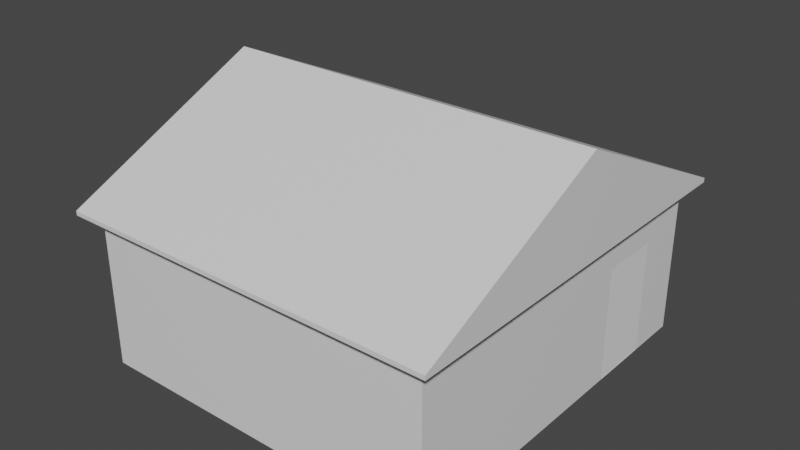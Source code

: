 # Source: house.blend  (saved by Blender 2.82.7; exported with 4.5.12 LTS)
import bpy
from mathutils import Matrix  # noqa: F401  (used for matrix-valued properties, if any)

bpy.ops.wm.read_factory_settings(use_empty=True)
scene = bpy.context.scene
scene.name = 'Scene'

# ---- collections
col_collection = bpy.data.collections.new('Collection'); scene.collection.children.link(col_collection)

# ---- materials (node trees are filled in below, after node groups)
mat_material = bpy.data.materials.new('Material')
mat_material.alpha_threshold = 0.0
mat_material.use_transparent_shadow = False
mat_material.line_color = (0.0, 0.0, 0.0, 1.0)

# ---- material node trees
mat_material.use_nodes = True; mat_material.node_tree.nodes.clear()
_N = mat_material.node_tree.nodes; _L = mat_material.node_tree.links
n0 = _N.new('ShaderNodeOutputMaterial'); n0.name = 'Material Output'; n0.location = (300, 300)
n1 = _N.new('ShaderNodeBsdfPrincipled'); n1.name = 'Principled BSDF'; n1.location = (10, 300)
n1.distribution = 'GGX'
n1.subsurface_method = 'BURLEY'
n1.inputs[2].default_value = 0.4
n1.inputs[3].default_value = 1.45
n1.inputs[27].default_value = (0.0, 0.0, 0.0, 1.0)
n1.inputs[28].default_value = 1.0
_L.new(n1.outputs[0], n0.inputs[0])
n0.is_active_output = True

# ---- world
world_world = bpy.data.worlds.new('World'); scene.world = world_world
world_world.use_nodes = True; world_world.node_tree.nodes.clear()
_N = world_world.node_tree.nodes; _L = world_world.node_tree.links
n0 = _N.new('ShaderNodeOutputWorld'); n0.name = 'World Output'; n0.location = (300, 300)
n1 = _N.new('ShaderNodeBackground'); n1.name = 'Background'; n1.location = (10, 300)
n1.inputs[0].default_value = (0.05088, 0.05088, 0.05088, 1.0)
_L.new(n1.outputs[0], n0.inputs[0])
n0.is_active_output = True
world_world.color = (0.05088, 0.05088, 0.05088)
world_world.use_sun_shadow = False
world_world.sun_shadow_jitter_overblur = 0.0

# ---- meshes
me_cube = bpy.data.meshes.new('Cube')
me_cube.from_pydata([(4.341, 5.228, 3.002), (4.341, 5.228, -1.0), (4.341, -4.711, 3.002), (4.341, -4.711, -1.0), (-5.003, 5.228, 3.002), (-5.003, 5.228, -1.0), (-5.003, -4.711, 3.002), (-5.003, -4.711, -1.0), (4.735, -5.13, 3.056), (-5.397, -5.13, 3.056), (4.735, 5.647, 3.056), (-5.397, 5.647, 3.056), (4.735, -5.13, 3.056), (-5.397, -5.13, 3.056), (4.735, 5.647, 3.056), (-5.397, 5.647, 3.056), (4.735, -5.13, 3.17), (-5.397, -5.13, 3.17), (4.735, 5.647, 3.17), (-5.397, 5.647, 3.17), (-5.003, 0.2585, -1.0), (4.341, 0.2585, 3.002), (-5.003, 0.2585, 3.002), (4.341, 0.2585, -1.0), (4.735, 0.2585, 3.056), (-5.397, 0.2585, 3.056), (4.735, 0.2585, 3.056), (-5.397, 0.2585, 3.056), (4.735, 0.2585, 3.17), (-5.397, 0.2585, 3.17), (4.735, -5.13, 3.17), (-5.397, -5.13, 3.17), (4.735, 0.2585, 3.17), (-5.397, 0.2585, 3.17), (-5.397, 5.647, 3.17), (4.735, 5.647, 3.17), (4.735, -5.13, 3.17), (-5.397, -5.13, 3.17), (4.735, 0.2585, 5.701), (-5.397, 0.2585, 5.701), (-5.397, 5.647, 3.17), (4.735, 5.647, 3.17), (4.341, 2.163, -1.0), (4.341, 3.808, -1.0), (4.341, 2.167, 1.966), (4.341, 3.808, 1.966)], [], [(0, 4, 15, 14), (3, 2, 6, 7), (20, 22, 4, 5), (20, 23, 3, 7), (23, 21, 2, 3), (5, 4, 0, 1), (27, 9, 31, 33), (6, 2, 12, 13), (22, 6, 13, 25), (21, 0, 14, 24), (8, 9, 13, 12), (26, 8, 12, 24), (27, 11, 15, 25), (11, 10, 14, 15), (38, 39, 17, 16), (9, 8, 30, 31), (10, 11, 34, 35), (26, 10, 35, 32), (8, 26, 32, 30), (18, 19, 39, 38), (9, 27, 25, 13), (10, 26, 24, 14), (2, 21, 24, 12), (4, 22, 25, 15), (11, 27, 33, 34), (1, 0, 21, 23, 42, 44, 45, 43), (5, 1, 43, 42, 23, 20), (7, 6, 22, 20), (36, 37, 31, 30), (28, 36, 30, 32), (29, 40, 34, 33), (40, 41, 35, 34), (41, 28, 32, 35), (37, 29, 33, 31), (16, 17, 37, 36), (38, 16, 36, 28), (39, 19, 40, 29), (19, 18, 41, 40), (18, 38, 28, 41), (17, 39, 29, 37)])
_uv = me_cube.uv_layers.new(name='UVMap')
_uv.uv.foreach_set('vector', [0.625, 0.5, 0.625, 0.25, 0.625, 0.25, 0.625, 0.5, 0.375, 0.75, 0.625, 0.75, 0.625, 1.0, 0.375, 1.0, 0.375, 0.125, 0.625, 0.125, 0.625, 0.25, 0.375, 0.25, 0.125, 0.625, 0.375, 0.625, 0.375, 0.75, 0.125, 0.75, 0.375, 0.625, 0.625, 0.625, 0.625, 0.75, 0.375, 0.75, 0.375, 0.25, 0.625, 0.25, 0.625, 0.5, 0.375, 0.5, 0.875, 0.625, 0.875, 0.75, 0.875, 0.75, 0.875, 0.625, 0.625, 1.0, 0.625, 0.75, 0.625, 0.75, 0.625, 1.0, 0.625, 0.125, 0.625, 0.0, 0.625, 0.0, 0.625, 0.125, 0.625, 0.625, 0.625, 0.5, 0.625, 0.5, 0.625, 0.625, 0.625, 0.75, 0.875, 0.75, 0.875, 0.75, 0.625, 0.75, 0.625, 0.625, 0.625, 0.75, 0.625, 0.75, 0.625, 0.625, 0.875, 0.625, 0.875, 0.5, 0.875, 0.5, 0.875, 0.625, 0.875, 0.5, 0.625, 0.5, 0.625, 0.5, 0.875, 0.5, 0.625, 0.625, 0.875, 0.625, 0.875, 0.75, 0.625, 0.75, 0.875, 0.75, 0.625, 0.75, 0.625, 0.75, 0.875, 0.75, 0.625, 0.5, 0.875, 0.5, 0.875, 0.5, 0.625, 0.5, 0.625, 0.625, 0.625, 0.5, 0.625, 0.5, 0.625, 0.625, 0.625, 0.75, 0.625, 0.625, 0.625, 0.625, 0.625, 0.75, 0.625, 0.5, 0.875, 0.5, 0.875, 0.625, 0.625, 0.625, 0.875, 0.75, 0.875, 0.625, 0.875, 0.625, 0.875, 0.75, 0.625, 0.5, 0.625, 0.625, 0.625, 0.625, 0.625, 0.5, 0.625, 0.75, 0.625, 0.625, 0.625, 0.625, 0.625, 0.75, 0.625, 0.25, 0.625, 0.125, 0.625, 0.125, 0.625, 0.25, 0.875, 0.5, 0.875, 0.625, 0.875, 0.625, 0.875, 0.5, 0.375, 0.5, 0.625, 0.5, 0.625, 0.625, 0.375, 0.625, 0.375, 0.5771, 0.5603, 0.577, 0.5603, 0.5357, 0.375, 0.5357, 0.125, 0.5, 0.375, 0.5, 0.375, 0.5357, 0.375, 0.5771, 0.375, 0.625, 0.125, 0.625, 0.375, 0.0, 0.625, 0.0, 0.625, 0.125, 0.375, 0.125, 0.625, 0.75, 0.875, 0.75, 0.875, 0.75, 0.625, 0.75, 0.625, 0.625, 0.625, 0.75, 0.625, 0.75, 0.625, 0.625, 0.875, 0.625, 0.875, 0.5, 0.875, 0.5, 0.875, 0.625, 0.875, 0.5, 0.625, 0.5, 0.625, 0.5, 0.875, 0.5, 0.625, 0.5, 0.625, 0.625, 0.625, 0.625, 0.625, 0.5, 0.875, 0.75, 0.875, 0.625, 0.875, 0.625, 0.875, 0.75, 0.625, 0.75, 0.875, 0.75, 0.875, 0.75, 0.625, 0.75, 0.625, 0.625, 0.625, 0.75, 0.625, 0.75, 0.625, 0.625, 0.875, 0.625, 0.875, 0.5, 0.875, 0.5, 0.875, 0.625, 0.875, 0.5, 0.625, 0.5, 0.625, 0.5, 0.875, 0.5, 0.625, 0.5, 0.625, 0.625, 0.625, 0.625, 0.625, 0.5, 0.875, 0.75, 0.875, 0.625, 0.875, 0.625, 0.875, 0.75])
me_cube.materials.append(mat_material)
me_cube.use_remesh_preserve_volume = False
me_cube.use_remesh_preserve_attributes = False
me_cube.use_mirror_vertex_groups = False
me_cube.update()
me_cube_001 = bpy.data.meshes.new('Cube.001')
me_cube_001.from_pydata([(-0.04891, -1.192e-06, -1.479), (-0.04891, -1.192e-06, 1.476), (-0.04891, 1.633, -1.479), (-0.04891, 1.633, 1.476), (0.06497, -1.192e-06, -1.479), (0.06497, -1.192e-06, 1.476), (0.06497, 1.633, -1.479), (0.06497, 1.633, 1.476)], [], [(0, 1, 3, 2), (2, 3, 7, 6), (6, 7, 5, 4), (4, 5, 1, 0), (2, 6, 4, 0), (7, 3, 1, 5)])
_uv = me_cube_001.uv_layers.new(name='UVMap')
_uv.uv.foreach_set('vector', [0.375, 0.0, 0.625, 0.0, 0.625, 0.25, 0.375, 0.25, 0.375, 0.25, 0.625, 0.25, 0.625, 0.5, 0.375, 0.5, 0.375, 0.5, 0.625, 0.5, 0.625, 0.75, 0.375, 0.75, 0.375, 0.75, 0.625, 0.75, 0.625, 1.0, 0.375, 1.0, 0.125, 0.5, 0.375, 0.5, 0.375, 0.75, 0.125, 0.75, 0.625, 0.5, 0.875, 0.5, 0.875, 0.75, 0.625, 0.75])
me_cube_001.use_remesh_fix_poles = True
me_cube_001.use_remesh_preserve_attributes = False
me_cube_001.use_mirror_vertex_groups = False
me_cube_001.update()

# ---- objects
ob_house = bpy.data.objects.new('House', me_cube)
ob_door = bpy.data.objects.new('Door', me_cube_001)

# ---- transforms, parenting, visibility, modifiers, constraints
ob_house.location = (0.0, 0.0, 0.0)
ob_house.lock_rotations_4d = False
ob_house.empty_display_type = 'ARROWS'
ob_house.lineart.crease_threshold = 0.0
ob_door.location = (4.277, 2.183, 0.5097)
ob_door.lineart.crease_threshold = 0.0

# ---- collection membership
col_collection.objects.link(ob_house)
col_collection.objects.link(ob_door)

# ---- scene / render settings (as saved in the file)
scene.frame_start = 1; scene.frame_end = 250; scene.frame_set(0)
scene.render.engine = 'BLENDER_EEVEE_NEXT'
scene.cycles.use_denoising = False
scene.cycles.samples = 128
scene.cycles.sampling_pattern = 'TABULATED_SOBOL'
scene.cycles.use_adaptive_sampling = False
scene.cycles.use_light_tree = False
scene.view_settings.view_transform = 'Filmic'
bpy.context.view_layer.update()

# ---- added for rendering (the .blend has no active camera and no usable light): camera, sun
cam_auto = bpy.data.cameras.new('AutoCamera')
cam_auto.lens = 50.0
cam_auto.sensor_width = 36.0
cam_auto.clip_end = 1000.0
ob_auto_camera = bpy.data.objects.new('AutoCamera', cam_auto)
scene.collection.objects.link(ob_auto_camera)
ob_auto_camera.location = (14.6938, -17.7713, 14.3705)
ob_auto_camera.rotation_euler = (1.09748, -7.21219e-08, 0.694738)
scene.camera = ob_auto_camera
light_auto_sun = bpy.data.lights.new('AutoSun', 'SUN')
light_auto_sun.energy = 3.0
light_auto_sun.angle = 0.0523599
ob_auto_sun = bpy.data.objects.new('AutoSun', light_auto_sun)
scene.collection.objects.link(ob_auto_sun)
ob_auto_sun.rotation_euler = (0.872665, 0.174533, 0.523599)
bpy.context.view_layer.update()
